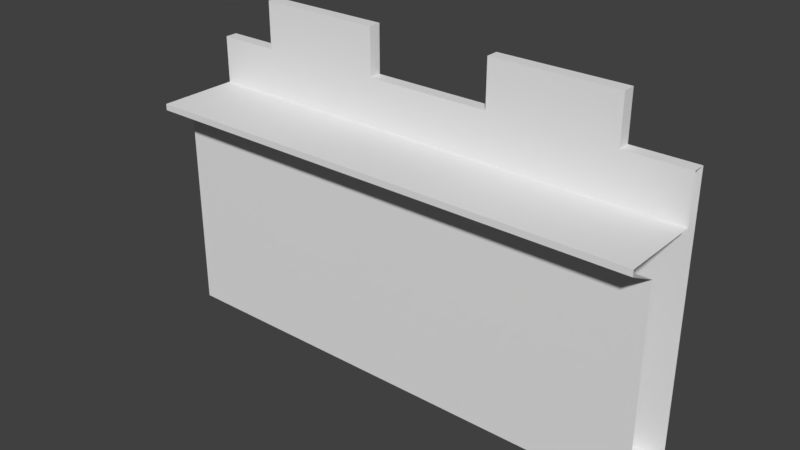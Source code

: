 # Source: wall.blend  (saved by Blender 2.79.0; exported with 4.5.12 LTS)
import bpy
from mathutils import Matrix  # noqa: F401  (used for matrix-valued properties, if any)

bpy.ops.wm.read_factory_settings(use_empty=True)
scene = bpy.context.scene
scene.name = 'Scene'

# ---- collections
col_collection_1 = bpy.data.collections.new('Collection 1'); scene.collection.children.link(col_collection_1)

# ---- world
world_world = bpy.data.worlds.new('World'); scene.world = world_world
world_world.color = (0.05088, 0.05088, 0.05088)
world_world.use_sun_shadow = False
world_world.sun_shadow_jitter_overblur = 0.0
world_world.cycles.sampling_method = 'MANUAL'

# ---- meshes
me_cube_001 = bpy.data.meshes.new('Cube.001')
me_cube_001.from_pydata([(-8.0, -1.0, 0.0), (-8.0, -1.0, 6.5), (-8.0, 1.0, 0.0), (-8.0, 1.0, 6.5), (8.0, -1.0, 0.0), (8.0, -1.0, 6.5), (8.0, 1.0, 0.0), (8.0, 1.0, 6.5), (-8.0, -1.0, 7.2), (-8.0, 1.0, 7.2), (8.0, -1.0, 7.2), (8.0, 1.0, 7.2), (-8.0, -2.0, 7.0), (8.0, -2.0, 7.0), (-8.0, -2.0, 7.2), (8.0, -2.0, 7.2), (-8.0, 0.6, 0.0), (8.0, 0.6, 0.0), (-8.0, 0.6, 7.2), (8.0, 0.6, 7.2), (-8.0, 1.0, 8.7), (8.0, 1.0, 8.7), (-8.0, 0.6, 8.7), (8.0, 0.6, 8.7), (-2.0, 1.0, 8.7), (2.0, 1.0, 8.7), (-6.0, 1.0, 8.7), (6.0, 1.0, 8.7), (6.0, 0.6, 10.2), (-2.0, 0.6, 10.2), (6.0, 1.0, 10.2), (-2.0, 0.6, 8.7), (2.0, 0.6, 8.7), (-6.0, 0.6, 8.7), (6.0, 0.6, 8.7), (2.0, 0.6, 10.2), (-2.0, 1.0, 10.2), (2.0, 1.0, 10.2), (-6.0, 0.6, 10.2), (-6.0, 1.0, 10.2)], [], [(2, 3, 7, 6), (4, 5, 1, 0), (16, 17, 4, 0), (19, 18, 8, 10), (7, 3, 9, 11), (12, 13, 15, 14), (10, 8, 14, 15), (1, 5, 13, 12), (2, 6, 17, 16), (21, 27, 34, 23), (11, 9, 20, 21), (19, 23, 22, 18), (32, 34, 28, 35), (34, 27, 30, 28), (25, 24, 31, 32), (36, 39, 38, 29), (27, 25, 37, 30), (30, 37, 35, 28), (22, 33, 26, 20), (26, 33, 38, 39), (31, 24, 36, 29), (24, 26, 39, 36), (33, 31, 29, 38), (25, 32, 35, 37)])
_uv = me_cube_001.uv_layers.new(name='UVMap')
_uv.uv.foreach_set('vector', [0.0, 0.0, 1.0, 0.0, 1.0, 1.0, 0.0, 1.0, 0.0, 0.0, 1.0, 0.0, 1.0, 1.0, 0.0, 1.0, 0.0, 0.0, 1.0, 0.0, 1.0, 1.0, 0.0, 1.0, 0.0, 0.0, 1.0, 0.0, 1.0, 1.0, 0.0, 1.0, 0.0, 0.0, 1.0, 0.0, 1.0, 1.0, 0.0, 1.0, 0.0, 0.0, 1.0, 0.0, 1.0, 1.0, 0.0, 1.0, 0.0, 0.0, 1.0, 0.0, 1.0, 1.0, 0.0, 1.0, 0.0, 0.0, 1.0, 0.0, 1.0, 1.0, 0.0, 1.0, 0.0, 0.0, 1.0, 0.0, 1.0, 1.0, 0.0, 1.0, 0.0, 0.0, 1.0, 0.0, 1.0, 1.0, 0.0, 1.0, 0.0, 0.0, 1.0, 0.0, 1.0, 1.0, 0.0, 1.0, 0.0, 0.0, 1.0, 0.0, 1.0, 1.0, 0.0, 1.0, 0.0, 0.0, 1.0, 0.0, 1.0, 1.0, 0.0, 1.0, 0.0, 0.0, 1.0, 0.0, 1.0, 1.0, 0.0, 1.0, 0.0, 0.0, 1.0, 0.0, 1.0, 1.0, 0.0, 1.0, 0.0, 0.0, 1.0, 0.0, 1.0, 1.0, 0.0, 1.0, 0.0, 0.0, 1.0, 0.0, 1.0, 1.0, 0.0, 1.0, 0.0, 0.0, 1.0, 0.0, 1.0, 1.0, 0.0, 1.0, 0.0, 0.0, 1.0, 0.0, 1.0, 1.0, 0.0, 1.0, 0.0, 0.0, 1.0, 0.0, 1.0, 1.0, 0.0, 1.0, 0.0, 0.0, 1.0, 0.0, 1.0, 1.0, 0.0, 1.0, 0.0, 0.0, 1.0, 0.0, 1.0, 1.0, 0.0, 1.0, 0.0, 0.0, 1.0, 0.0, 1.0, 1.0, 0.0, 1.0, 0.0, 0.0, 1.0, 0.0, 1.0, 1.0, 0.0, 1.0])
me_cube_001.use_remesh_preserve_volume = False
me_cube_001.use_remesh_preserve_attributes = False
me_cube_001.use_mirror_vertex_groups = False
me_cube_001.update()

# ---- objects
ob_cube = bpy.data.objects.new('Cube', me_cube_001)

# ---- transforms, parenting, visibility, modifiers, constraints
ob_cube.location = (0.0, 0.0, 0.0)
ob_cube.lineart.crease_threshold = 0.0

# ---- collection membership
col_collection_1.objects.link(ob_cube)

# ---- scene / render settings (as saved in the file)
scene.frame_start = 1; scene.frame_end = 250; scene.frame_set(1)
scene.render.engine = 'BLENDER_EEVEE_NEXT'
scene.render.resolution_percentage = 50
scene.render.dither_intensity = 0.0
scene.cycles.use_denoising = False
scene.cycles.samples = 128
scene.cycles.sampling_pattern = 'TABULATED_SOBOL'
scene.cycles.use_adaptive_sampling = False
scene.cycles.use_light_tree = False
scene.cycles.blur_glossy = 0.0
scene.cycles.sample_clamp_indirect = 0.0
scene.view_settings.view_transform = 'Standard'
bpy.context.view_layer.update()

# ---- added for rendering (the .blend has no active camera and no usable light): camera, sun
cam_auto = bpy.data.cameras.new('AutoCamera')
cam_auto.lens = 50.0
cam_auto.sensor_width = 36.0
cam_auto.clip_end = 1000.0
ob_auto_camera = bpy.data.objects.new('AutoCamera', cam_auto)
scene.collection.objects.link(ob_auto_camera)
ob_auto_camera.location = (17.7739, -21.8287, 19.3192)
ob_auto_camera.rotation_euler = (1.09748, -7.21219e-08, 0.694738)
scene.camera = ob_auto_camera
light_auto_sun = bpy.data.lights.new('AutoSun', 'SUN')
light_auto_sun.energy = 3.0
light_auto_sun.angle = 0.0523599
ob_auto_sun = bpy.data.objects.new('AutoSun', light_auto_sun)
scene.collection.objects.link(ob_auto_sun)
ob_auto_sun.rotation_euler = (0.872665, 0.174533, 0.523599)
bpy.context.view_layer.update()
